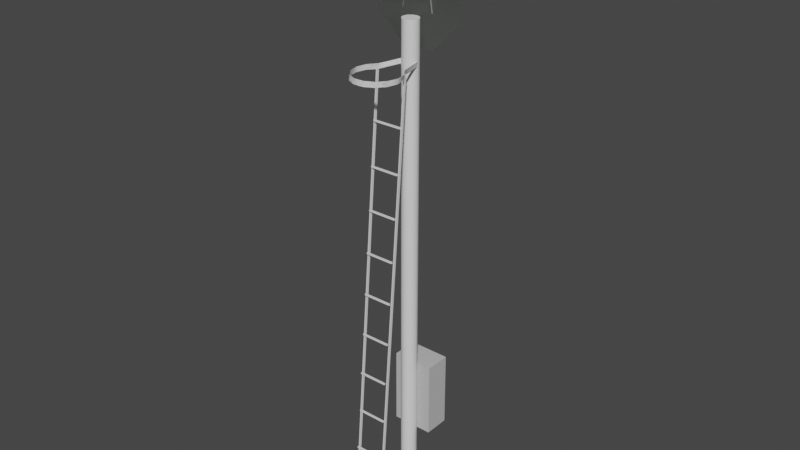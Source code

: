 # Source: nohs_1.blend  (saved by Blender 2.90.8; exported with 4.5.12 LTS)
import bpy
from mathutils import Matrix  # noqa: F401  (used for matrix-valued properties, if any)

bpy.ops.wm.read_factory_settings(use_empty=True)
scene = bpy.context.scene
scene.name = 'Scene'

# ---- collections
col_collection = bpy.data.collections.new('Collection'); scene.collection.children.link(col_collection)

# ---- materials (node trees are filled in below, after node groups)
mat_ac3dmat13 = bpy.data.materials.new('ac3dmat13')
mat_ac3dmat13.use_transparent_shadow = False
mat_ac3dmat13.diffuse_color = (0.5333, 0.5333, 0.5333, 1.0)
mat_ac3dmat13.roughness = 0.0
mat_ac3dmat13.specular_intensity = 0.2
mat_ac3dmat12 = bpy.data.materials.new('ac3dmat12')
mat_ac3dmat12.use_transparent_shadow = False
mat_ac3dmat12.diffuse_color = (0.153, 0.161, 0.153, 1.0)
mat_ac3dmat12.roughness = 0.2969
mat_ac3dmat12.specular_intensity = 0.2
mat_ac3dmat1 = bpy.data.materials.new('ac3dmat1')
mat_ac3dmat1.use_transparent_shadow = False
mat_ac3dmat1.diffuse_color = (1.0, 1.0, 1.0, 1.0)
mat_ac3dmat1.roughness = 0.0
mat_ac3dmat1.specular_intensity = 0.2
mat_ac3dmat14 = bpy.data.materials.new('ac3dmat14')
mat_ac3dmat14.use_transparent_shadow = False
mat_ac3dmat14.roughness = 0.0
mat_ac3dmat14.specular_intensity = 0.2

# ---- node groups
ng_auto_smooth = bpy.data.node_groups.new('Auto Smooth', 'GeometryNodeTree')
_s = ng_auto_smooth.interface.new_socket(name='Geometry', in_out='OUTPUT', socket_type='NodeSocketGeometry')
_s = ng_auto_smooth.interface.new_socket(name='Geometry', in_out='INPUT', socket_type='NodeSocketGeometry')
_s = ng_auto_smooth.interface.new_socket(name='Angle', in_out='INPUT', socket_type='NodeSocketFloat')
_s.subtype = 'ANGLE'
_s.min_value = 0.0
_s.max_value = 3.142
ng_auto_smooth.is_modifier = True
_N = ng_auto_smooth.nodes; _L = ng_auto_smooth.links
n0 = _N.new('NodeGroupOutput'); n0.name = 'Group Output'; n0.location = (480, -100)
n1 = _N.new('NodeGroupInput'); n1.name = 'Group Input'; n1.location = (-420, -300)
n2 = _N.new('NodeGroupInput'); n2.name = 'Group Input.001'; n2.location = (-60, -100)
n3 = _N.new('GeometryNodeSetShadeSmooth'); n3.name = 'Set Shade Smooth'; n3.location = (120, -100)
n3.domain = 'EDGE'
n4 = _N.new('GeometryNodeSetShadeSmooth'); n4.name = 'Set Shade Smooth.001'; n4.location = (300, -100)
n5 = _N.new('GeometryNodeInputMeshEdgeAngle'); n5.name = 'Edge Angle'; n5.location = (-420, -220)
n6 = _N.new('GeometryNodeInputEdgeSmooth'); n6.name = 'Is Edge Smooth'; n6.location = (-60, -160)
n7 = _N.new('GeometryNodeInputShadeSmooth'); n7.name = 'Is Face Smooth'; n7.location = (-240, -340)
n8 = _N.new('FunctionNodeBooleanMath'); n8.name = 'Boolean Math'; n8.location = (-60, -220)
n9 = _N.new('FunctionNodeCompare'); n9.name = 'Compare'; n9.location = (-240, -180)
n9.operation = 'LESS_EQUAL'
_L.new(n5.outputs[0], n9.inputs[0])
_L.new(n4.outputs[0], n0.inputs[0])
_L.new(n1.outputs[1], n9.inputs[1])
_L.new(n9.outputs[0], n8.inputs[0])
_L.new(n7.outputs[0], n8.inputs[1])
_L.new(n2.outputs[0], n3.inputs[0])
_L.new(n6.outputs[0], n3.inputs[1])
_L.new(n3.outputs[0], n4.inputs[0])
_L.new(n8.outputs[0], n3.inputs[2])
n0.is_active_output = True

# ---- material node trees
mat_ac3dmat13.use_nodes = True; mat_ac3dmat13.node_tree.nodes.clear()
_N = mat_ac3dmat13.node_tree.nodes; _L = mat_ac3dmat13.node_tree.links
n0 = _N.new('ShaderNodeBsdfPrincipled'); n0.name = 'Principled BSDF'; n0.location = (10, 300)
n0.distribution = 'GGX'
n0.subsurface_method = 'BURLEY'
n0.inputs[0].default_value = (0.5333, 0.5333, 0.5333, 1.0)
n0.inputs[3].default_value = 1.45
n0.inputs[13].default_value = 0.2
n0.inputs[27].default_value = (0.0, 0.0, 0.0, 1.0)
n0.inputs[28].default_value = 1.0
n1 = _N.new('ShaderNodeOutputMaterial'); n1.name = 'Material Output'; n1.location = (300, 300)
_L.new(n0.outputs[0], n1.inputs[0])
n1.is_active_output = True
mat_ac3dmat12.use_nodes = True; mat_ac3dmat12.node_tree.nodes.clear()
_N = mat_ac3dmat12.node_tree.nodes; _L = mat_ac3dmat12.node_tree.links
n0 = _N.new('ShaderNodeBsdfPrincipled'); n0.name = 'Principled BSDF'; n0.location = (10, 300)
n0.distribution = 'GGX'
n0.subsurface_method = 'BURLEY'
n0.inputs[0].default_value = (0.153, 0.161, 0.153, 1.0)
n0.inputs[3].default_value = 1.45
n0.inputs[13].default_value = 0.2
n0.inputs[27].default_value = (0.0, 0.0, 0.0, 1.0)
n0.inputs[28].default_value = 1.0
n1 = _N.new('ShaderNodeOutputMaterial'); n1.name = 'Material Output'; n1.location = (300, 300)
_L.new(n0.outputs[0], n1.inputs[0])
n1.is_active_output = True
mat_ac3dmat1.use_nodes = True; mat_ac3dmat1.node_tree.nodes.clear()
_N = mat_ac3dmat1.node_tree.nodes; _L = mat_ac3dmat1.node_tree.links
n0 = _N.new('ShaderNodeBsdfPrincipled'); n0.name = 'Principled BSDF'; n0.location = (10, 300)
n0.distribution = 'GGX'
n0.subsurface_method = 'BURLEY'
n0.inputs[0].default_value = (1.0, 1.0, 1.0, 1.0)
n0.inputs[3].default_value = 1.45
n0.inputs[13].default_value = 0.2
n0.inputs[27].default_value = (0.0, 0.0, 0.0, 1.0)
n0.inputs[28].default_value = 1.0
n1 = _N.new('ShaderNodeOutputMaterial'); n1.name = 'Material Output'; n1.location = (300, 300)
_L.new(n0.outputs[0], n1.inputs[0])
n1.is_active_output = True
mat_ac3dmat14.use_nodes = True; mat_ac3dmat14.node_tree.nodes.clear()
_N = mat_ac3dmat14.node_tree.nodes; _L = mat_ac3dmat14.node_tree.links
n0 = _N.new('ShaderNodeBsdfPrincipled'); n0.name = 'Principled BSDF'; n0.location = (10, 300)
n0.distribution = 'GGX'
n0.subsurface_method = 'BURLEY'
n0.inputs[3].default_value = 1.45
n0.inputs[13].default_value = 0.2
n0.inputs[27].default_value = (0.0, 0.0, 0.0, 1.0)
n0.inputs[28].default_value = 1.0
n1 = _N.new('ShaderNodeOutputMaterial'); n1.name = 'Material Output'; n1.location = (300, 300)
_L.new(n0.outputs[0], n1.inputs[0])
n1.is_active_output = True

# ---- world
world_world = bpy.data.worlds.new('World'); scene.world = world_world
world_world.use_nodes = True; world_world.node_tree.nodes.clear()
_N = world_world.node_tree.nodes; _L = world_world.node_tree.links
n0 = _N.new('ShaderNodeOutputWorld'); n0.name = 'World Output'; n0.location = (300, 300)
n1 = _N.new('ShaderNodeBackground'); n1.name = 'Background'; n1.location = (10, 300)
n1.inputs[0].default_value = (0.05088, 0.05088, 0.05088, 1.0)
_L.new(n1.outputs[0], n0.inputs[0])
n0.is_active_output = True
world_world.color = (0.05088, 0.05088, 0.05088)
world_world.use_sun_shadow = False
world_world.sun_shadow_jitter_overblur = 0.0

# ---- meshes
me_mesh_mesh = bpy.data.meshes.new('mesh.mesh')
me_mesh_mesh.from_pydata([(-0.09338, 1.671, -0.3394), (-0.1161, 1.794, -0.4252), (-0.169, 1.872, -0.4763), (-0.2428, 1.884, -0.4862), (-0.3192, 1.872, -0.4763), (-0.3795, 1.794, -0.4252), (-0.3987, 1.675, -0.3411), (-0.09338, 1.671, -0.1995), (-0.1135, 1.794, -0.2011), (-0.169, 1.872, -0.2011), (-0.2441, 1.884, -0.2011), (-0.3192, 1.872, -0.2011), (-0.3768, 1.794, -0.2011), (-0.3987, 1.675, -0.2011)], [], [(12, 5, 13), (6, 13, 5), (11, 4, 12), (5, 12, 4), (3, 4, 10), (11, 10, 4), (2, 3, 9), (10, 9, 3), (2, 9, 1), (8, 1, 9), (1, 8, 0), (7, 0, 8)])
me_mesh_mesh.polygons.foreach_set('use_smooth', [True] * 12)
_uv = me_mesh_mesh.uv_layers.new(name='UVMap')
_uv.uv.foreach_set('vector', [0.0, 0.0, 1.0, 0.0, 1.0, 1.0, 0.0, 0.0, 1.0, 0.0, 1.0, 1.0, 0.0, 0.0, 1.0, 0.0, 1.0, 1.0, 0.0, 0.0, 1.0, 0.0, 1.0, 1.0, 0.0, 0.0, 1.0, 0.0, 1.0, 1.0, 0.0, 0.0, 1.0, 0.0, 1.0, 1.0, 0.0, 0.0, 1.0, 0.0, 1.0, 1.0, 0.0, 0.0, 1.0, 0.0, 1.0, 1.0, 0.0, 0.0, 1.0, 0.0, 1.0, 1.0, 0.0, 0.0, 1.0, 0.0, 1.0, 1.0, 0.0, 0.0, 1.0, 0.0, 1.0, 1.0, 0.0, 0.0, 1.0, 0.0, 1.0, 1.0])
me_mesh_mesh.materials.append(mat_ac3dmat13)
me_mesh_mesh.use_remesh_fix_poles = True
me_mesh_mesh.use_remesh_preserve_attributes = False
me_mesh_mesh.use_mirror_vertex_groups = False
me_mesh_mesh.update()
me_mesh_mesh_001 = bpy.data.meshes.new('mesh.mesh.001')
me_mesh_mesh_001.from_pydata([(-0.3987, 1.675, -0.2011), (-0.3768, 1.794, -0.2011), (-0.3192, 1.872, -0.2011), (-0.2441, 1.884, -0.2011), (-0.169, 1.872, -0.2011), (-0.1135, 1.794, -0.2011), (-0.09338, 1.671, -0.1995), (-0.3987, 1.675, -0.3411), (-0.3795, 1.794, -0.4252), (-0.3192, 1.872, -0.4763), (-0.2428, 1.884, -0.4862), (-0.169, 1.872, -0.4763), (-0.1161, 1.794, -0.4252), (-0.09338, 1.671, -0.3394)], [], [(5, 13, 6), (13, 5, 12), (4, 12, 5), (12, 4, 11), (10, 4, 3), (4, 10, 11), (9, 3, 2), (3, 9, 10), (9, 1, 8), (1, 9, 2), (8, 0, 7), (0, 8, 1)])
me_mesh_mesh_001.polygons.foreach_set('use_smooth', [True] * 12)
_uv = me_mesh_mesh_001.uv_layers.new(name='UVMap')
_uv.uv.foreach_set('vector', [0.0, 0.0, 1.0, 0.0, 1.0, 1.0, 0.0, 0.0, 1.0, 0.0, 1.0, 1.0, 0.0, 0.0, 1.0, 0.0, 1.0, 1.0, 0.0, 0.0, 1.0, 0.0, 1.0, 1.0, 0.0, 0.0, 1.0, 0.0, 1.0, 1.0, 0.0, 0.0, 1.0, 0.0, 1.0, 1.0, 0.0, 0.0, 1.0, 0.0, 1.0, 1.0, 0.0, 0.0, 1.0, 0.0, 1.0, 1.0, 0.0, 0.0, 1.0, 0.0, 1.0, 1.0, 0.0, 0.0, 1.0, 0.0, 1.0, 1.0, 0.0, 0.0, 1.0, 0.0, 1.0, 1.0, 0.0, 0.0, 1.0, 0.0, 1.0, 1.0])
me_mesh_mesh_001.materials.append(mat_ac3dmat13)
me_mesh_mesh_001.use_remesh_fix_poles = True
me_mesh_mesh_001.use_remesh_preserve_attributes = False
me_mesh_mesh_001.use_mirror_vertex_groups = False
me_mesh_mesh_001.update()
me_mesh_mesh_002 = bpy.data.meshes.new('mesh.mesh.002')
me_mesh_mesh_002.from_pydata([(-0.0183, -0.5164, -0.5485), (0.2998, -0.5164, -0.5485), (-0.2706, -0.2641, -0.5485), (0.003642, -0.2841, -0.5485), (0.2779, -0.2841, -0.5485), (0.5521, -0.2641, -0.5485), (-0.2742, 0.5762, -0.5485), (0.0, 0.2742, -0.5485), (0.2742, 0.2742, -0.5485), (0.5485, 0.5762, -0.5485), (-0.02194, 0.8285, -0.5485), (0.2962, 0.8285, -0.5485)], [], [(11, 8, 9), (6, 7, 10), (4, 1, 5), (2, 0, 3), (8, 11, 7), (10, 7, 11), (5, 9, 4), (8, 4, 9), (4, 8, 3), (7, 3, 8), (3, 7, 2), (6, 2, 7), (4, 3, 1), (0, 1, 3)])
me_mesh_mesh_002.polygons.foreach_set('use_smooth', [True] * 14)
_uv = me_mesh_mesh_002.uv_layers.new(name='UVMap')
_uv.uv.foreach_set('vector', [0.0, 0.0, 1.0, 0.0, 1.0, 1.0, 0.0, 0.0, 1.0, 0.0, 1.0, 1.0, 0.0, 0.0, 1.0, 0.0, 1.0, 1.0, 0.0, 0.0, 1.0, 0.0, 1.0, 1.0, 0.0, 0.0, 1.0, 0.0, 1.0, 1.0, 0.0, 0.0, 1.0, 0.0, 1.0, 1.0, 0.0, 0.0, 1.0, 0.0, 1.0, 1.0, 0.0, 0.0, 1.0, 0.0, 1.0, 1.0, 0.0, 0.0, 1.0, 0.0, 1.0, 1.0, 0.0, 0.0, 1.0, 0.0, 1.0, 1.0, 0.0, 0.0, 1.0, 0.0, 1.0, 1.0, 0.0, 0.0, 1.0, 0.0, 1.0, 1.0, 0.0, 0.0, 1.0, 0.0, 1.0, 1.0, 0.0, 0.0, 1.0, 0.0, 1.0, 1.0])
me_mesh_mesh_002.materials.append(mat_ac3dmat12)
me_mesh_mesh_002.use_remesh_fix_poles = True
me_mesh_mesh_002.use_remesh_preserve_attributes = False
me_mesh_mesh_002.use_mirror_vertex_groups = False
me_mesh_mesh_002.update()
me_cylinder_mesh = bpy.data.meshes.new('cylinder.mesh')
me_cylinder_mesh.from_pydata([(-0.007708, 5.648, 0.4121), (0.01392, 5.648, 0.5093), (0.07453, 5.648, 0.5873), (0.1621, 5.648, 0.6305), (0.2593, 5.648, 0.6305), (0.3469, 5.648, 0.5873), (0.4075, 5.648, 0.5093), (0.4291, 5.648, 0.4121), (0.4075, 5.648, 0.3149), (0.3469, 5.648, 0.237), (0.289, 5.648, -0.002293), (0.1324, 5.648, -0.002293), (0.07453, 5.648, 0.237), (0.01392, 5.648, 0.3149), (-0.007708, 5.694, 0.4021), (0.01392, 5.694, 0.4993), (0.07453, 5.694, 0.5773), (0.1621, 5.694, 0.6205), (0.2593, 5.694, 0.6205), (0.3469, 5.694, 0.5773), (0.4075, 5.694, 0.4993), (0.4291, 5.694, 0.4021), (0.4075, 5.694, 0.3049), (0.3469, 5.694, 0.227), (0.289, 5.694, -0.01229), (0.1324, 5.694, -0.01229), (0.07453, 5.694, 0.227), (0.01392, 5.694, 0.3049)], [], [(27, 0, 13), (0, 27, 14), (14, 1, 0), (1, 14, 15), (15, 2, 1), (2, 15, 16), (17, 2, 16), (2, 17, 3), (18, 3, 17), (3, 18, 4), (19, 4, 18), (4, 19, 5), (19, 6, 5), (6, 19, 20), (20, 7, 6), (7, 20, 21), (21, 8, 7), (8, 21, 22), (22, 9, 8), (9, 22, 23), (23, 10, 9), (10, 23, 24), (25, 12, 11), (12, 25, 26), (26, 13, 12), (13, 26, 27)])
me_cylinder_mesh.polygons.foreach_set('use_smooth', [True] * 26)
_uv = me_cylinder_mesh.uv_layers.new(name='UVMap')
_uv.uv.foreach_set('vector', [0.0, 0.0, 1.0, 0.0, 1.0, 1.0, 0.0, 0.0, 1.0, 0.0, 1.0, 1.0, 0.0, 0.0, 1.0, 0.0, 1.0, 1.0, 0.0, 0.0, 1.0, 0.0, 1.0, 1.0, 0.0, 0.0, 1.0, 0.0, 1.0, 1.0, 0.0, 0.0, 1.0, 0.0, 1.0, 1.0, 0.0, 0.0, 1.0, 0.0, 1.0, 1.0, 0.0, 0.0, 1.0, 0.0, 1.0, 1.0, 0.0, 0.0, 1.0, 0.0, 1.0, 1.0, 0.0, 0.0, 1.0, 0.0, 1.0, 1.0, 0.0, 0.0, 1.0, 0.0, 1.0, 1.0, 0.0, 0.0, 1.0, 0.0, 1.0, 1.0, 0.0, 0.0, 1.0, 0.0, 1.0, 1.0, 0.0, 0.0, 1.0, 0.0, 1.0, 1.0, 0.0, 0.0, 1.0, 0.0, 1.0, 1.0, 0.0, 0.0, 1.0, 0.0, 1.0, 1.0, 0.0, 0.0, 1.0, 0.0, 1.0, 1.0, 0.0, 0.0, 1.0, 0.0, 1.0, 1.0, 0.0, 0.0, 1.0, 0.0, 1.0, 1.0, 0.0, 0.0, 1.0, 0.0, 1.0, 1.0, 0.0, 0.0, 1.0, 0.0, 1.0, 1.0, 0.0, 0.0, 1.0, 0.0, 1.0, 1.0, 0.0, 0.0, 1.0, 0.0, 1.0, 1.0, 0.0, 0.0, 1.0, 0.0, 1.0, 1.0, 0.0, 0.0, 1.0, 0.0, 1.0, 1.0, 0.0, 0.0, 1.0, 0.0, 1.0, 1.0])
me_cylinder_mesh.materials.append(mat_ac3dmat1)
me_cylinder_mesh.use_remesh_fix_poles = True
me_cylinder_mesh.use_remesh_preserve_attributes = False
me_cylinder_mesh.use_mirror_vertex_groups = False
me_cylinder_mesh.update()
me_mesh_mesh_003 = bpy.data.meshes.new('mesh.mesh.003')
me_mesh_mesh_003.from_pydata([(-0.09338, 1.671, -0.3394), (-0.1161, 1.794, -0.4252), (-0.169, 1.872, -0.4763), (-0.2428, 1.884, -0.4862), (-0.3192, 1.872, -0.4763), (-0.3795, 1.794, -0.4252), (-0.3987, 1.675, -0.3411), (-0.09338, 1.671, -0.1995), (-0.1135, 1.794, -0.2011), (-0.169, 1.872, -0.2011), (-0.2441, 1.884, -0.2011), (-0.3192, 1.872, -0.2011), (-0.3768, 1.794, -0.2011), (-0.3987, 1.675, -0.2011)], [], [(12, 5, 13), (6, 13, 5), (11, 4, 12), (5, 12, 4), (3, 4, 10), (11, 10, 4), (2, 3, 9), (10, 9, 3), (2, 9, 1), (8, 1, 9), (1, 8, 0), (7, 0, 8)])
me_mesh_mesh_003.polygons.foreach_set('use_smooth', [True] * 12)
_uv = me_mesh_mesh_003.uv_layers.new(name='UVMap')
_uv.uv.foreach_set('vector', [0.0, 0.0, 1.0, 0.0, 1.0, 1.0, 0.0, 0.0, 1.0, 0.0, 1.0, 1.0, 0.0, 0.0, 1.0, 0.0, 1.0, 1.0, 0.0, 0.0, 1.0, 0.0, 1.0, 1.0, 0.0, 0.0, 1.0, 0.0, 1.0, 1.0, 0.0, 0.0, 1.0, 0.0, 1.0, 1.0, 0.0, 0.0, 1.0, 0.0, 1.0, 1.0, 0.0, 0.0, 1.0, 0.0, 1.0, 1.0, 0.0, 0.0, 1.0, 0.0, 1.0, 1.0, 0.0, 0.0, 1.0, 0.0, 1.0, 1.0, 0.0, 0.0, 1.0, 0.0, 1.0, 1.0, 0.0, 0.0, 1.0, 0.0, 1.0, 1.0])
me_mesh_mesh_003.materials.append(mat_ac3dmat13)
me_mesh_mesh_003.use_remesh_fix_poles = True
me_mesh_mesh_003.use_remesh_preserve_attributes = False
me_mesh_mesh_003.use_mirror_vertex_groups = False
me_mesh_mesh_003.update()
me_mesh_mesh_004 = bpy.data.meshes.new('mesh.mesh.004')
me_mesh_mesh_004.from_pydata([(-0.3987, 1.675, -0.2011), (-0.3768, 1.794, -0.2011), (-0.3192, 1.872, -0.2011), (-0.2441, 1.884, -0.2011), (-0.169, 1.872, -0.2011), (-0.1135, 1.794, -0.2011), (-0.09338, 1.671, -0.1995), (-0.3987, 1.675, -0.3411), (-0.3795, 1.794, -0.4252), (-0.3192, 1.872, -0.4763), (-0.2428, 1.884, -0.4862), (-0.169, 1.872, -0.4763), (-0.1161, 1.794, -0.4252), (-0.09338, 1.671, -0.3394)], [], [(5, 13, 6), (13, 5, 12), (4, 12, 5), (12, 4, 11), (10, 4, 3), (4, 10, 11), (9, 3, 2), (3, 9, 10), (9, 1, 8), (1, 9, 2), (8, 0, 7), (0, 8, 1)])
me_mesh_mesh_004.polygons.foreach_set('use_smooth', [True] * 12)
_uv = me_mesh_mesh_004.uv_layers.new(name='UVMap')
_uv.uv.foreach_set('vector', [0.0, 0.0, 1.0, 0.0, 1.0, 1.0, 0.0, 0.0, 1.0, 0.0, 1.0, 1.0, 0.0, 0.0, 1.0, 0.0, 1.0, 1.0, 0.0, 0.0, 1.0, 0.0, 1.0, 1.0, 0.0, 0.0, 1.0, 0.0, 1.0, 1.0, 0.0, 0.0, 1.0, 0.0, 1.0, 1.0, 0.0, 0.0, 1.0, 0.0, 1.0, 1.0, 0.0, 0.0, 1.0, 0.0, 1.0, 1.0, 0.0, 0.0, 1.0, 0.0, 1.0, 1.0, 0.0, 0.0, 1.0, 0.0, 1.0, 1.0, 0.0, 0.0, 1.0, 0.0, 1.0, 1.0, 0.0, 0.0, 1.0, 0.0, 1.0, 1.0])
me_mesh_mesh_004.materials.append(mat_ac3dmat13)
me_mesh_mesh_004.use_remesh_fix_poles = True
me_mesh_mesh_004.use_remesh_preserve_attributes = False
me_mesh_mesh_004.use_mirror_vertex_groups = False
me_mesh_mesh_004.update()
me_mesh_mesh_005 = bpy.data.meshes.new('mesh.mesh.005')
me_mesh_mesh_005.from_pydata([(-0.3987, 1.675, -0.2011), (-0.3768, 1.794, -0.2011), (-0.3192, 1.872, -0.2011), (-0.2441, 1.884, -0.2011), (-0.169, 1.872, -0.2011), (-0.1135, 1.794, -0.2011), (-0.09338, 1.671, -0.1995), (-0.3987, 1.675, -0.3411), (-0.3795, 1.794, -0.4252), (-0.3192, 1.872, -0.4763), (-0.2428, 1.884, -0.4862), (-0.169, 1.872, -0.4763), (-0.1161, 1.794, -0.4252), (-0.09338, 1.671, -0.3394)], [], [(6, 13, 5), (12, 5, 13), (5, 12, 4), (11, 4, 12), (3, 4, 10), (11, 10, 4), (2, 3, 9), (10, 9, 3), (8, 1, 9), (2, 9, 1), (7, 0, 8), (1, 8, 0)])
me_mesh_mesh_005.polygons.foreach_set('use_smooth', [True] * 12)
_uv = me_mesh_mesh_005.uv_layers.new(name='UVMap')
_uv.uv.foreach_set('vector', [0.0, 0.0, 1.0, 0.0, 1.0, 1.0, 0.0, 0.0, 1.0, 0.0, 1.0, 1.0, 0.0, 0.0, 1.0, 0.0, 1.0, 1.0, 0.0, 0.0, 1.0, 0.0, 1.0, 1.0, 0.0, 0.0, 1.0, 0.0, 1.0, 1.0, 0.0, 0.0, 1.0, 0.0, 1.0, 1.0, 0.0, 0.0, 1.0, 0.0, 1.0, 1.0, 0.0, 0.0, 1.0, 0.0, 1.0, 1.0, 0.0, 0.0, 1.0, 0.0, 1.0, 1.0, 0.0, 0.0, 1.0, 0.0, 1.0, 1.0, 0.0, 0.0, 1.0, 0.0, 1.0, 1.0, 0.0, 0.0, 1.0, 0.0, 1.0, 1.0])
me_mesh_mesh_005.materials.append(mat_ac3dmat13)
me_mesh_mesh_005.use_remesh_fix_poles = True
me_mesh_mesh_005.use_remesh_preserve_attributes = False
me_mesh_mesh_005.use_mirror_vertex_groups = False
me_mesh_mesh_005.update()
me_mesh_mesh_006 = bpy.data.meshes.new('mesh.mesh.006')
me_mesh_mesh_006.from_pydata([(-0.09338, 1.671, -0.3394), (-0.1161, 1.794, -0.4252), (-0.169, 1.872, -0.4763), (-0.2428, 1.884, -0.4862), (-0.3192, 1.872, -0.4763), (-0.3795, 1.794, -0.4252), (-0.3987, 1.675, -0.3411), (-0.09338, 1.671, -0.1995), (-0.1135, 1.794, -0.2011), (-0.169, 1.872, -0.2011), (-0.2441, 1.884, -0.2011), (-0.3192, 1.872, -0.2011), (-0.3768, 1.794, -0.2011), (-0.3987, 1.675, -0.2011)], [], [(13, 5, 12), (5, 13, 6), (12, 4, 11), (4, 12, 5), (10, 4, 3), (4, 10, 11), (9, 3, 2), (3, 9, 10), (1, 9, 2), (9, 1, 8), (0, 8, 1), (8, 0, 7)])
me_mesh_mesh_006.polygons.foreach_set('use_smooth', [True] * 12)
_uv = me_mesh_mesh_006.uv_layers.new(name='UVMap')
_uv.uv.foreach_set('vector', [0.0, 0.0, 1.0, 0.0, 1.0, 1.0, 0.0, 0.0, 1.0, 0.0, 1.0, 1.0, 0.0, 0.0, 1.0, 0.0, 1.0, 1.0, 0.0, 0.0, 1.0, 0.0, 1.0, 1.0, 0.0, 0.0, 1.0, 0.0, 1.0, 1.0, 0.0, 0.0, 1.0, 0.0, 1.0, 1.0, 0.0, 0.0, 1.0, 0.0, 1.0, 1.0, 0.0, 0.0, 1.0, 0.0, 1.0, 1.0, 0.0, 0.0, 1.0, 0.0, 1.0, 1.0, 0.0, 0.0, 1.0, 0.0, 1.0, 1.0, 0.0, 0.0, 1.0, 0.0, 1.0, 1.0, 0.0, 0.0, 1.0, 0.0, 1.0, 1.0])
me_mesh_mesh_006.materials.append(mat_ac3dmat13)
me_mesh_mesh_006.use_remesh_fix_poles = True
me_mesh_mesh_006.use_remesh_preserve_attributes = False
me_mesh_mesh_006.use_mirror_vertex_groups = False
me_mesh_mesh_006.update()
me_mesh_mesh_007 = bpy.data.meshes.new('mesh.mesh.007')
me_mesh_mesh_007.from_pydata([(0.2962, 0.8285, -0.5485), (-0.02194, 0.8285, -0.5485), (0.5485, 0.5762, -0.5485), (0.2742, 0.2742, -0.5485), (0.0, 0.2742, -0.5485), (-0.2742, 0.5762, -0.5485), (0.5521, -0.2641, -0.5485), (0.2779, -0.2841, -0.5485), (0.003642, -0.2841, -0.5485), (-0.2706, -0.2641, -0.5485), (0.2998, -0.5164, -0.5485), (-0.0183, -0.5164, -0.5485)], [], [(8, 10, 11), (10, 8, 7), (4, 9, 5), (9, 4, 8), (3, 8, 4), (8, 3, 7), (2, 7, 3), (7, 2, 6), (0, 4, 1), (4, 0, 3), (8, 11, 9), (6, 10, 7), (1, 4, 5), (2, 3, 0)])
me_mesh_mesh_007.polygons.foreach_set('use_smooth', [True] * 14)
_uv = me_mesh_mesh_007.uv_layers.new(name='UVMap')
_uv.uv.foreach_set('vector', [0.0, 0.0, 1.0, 0.0, 1.0, 1.0, 0.0, 0.0, 1.0, 0.0, 1.0, 1.0, 0.0, 0.0, 1.0, 0.0, 1.0, 1.0, 0.0, 0.0, 1.0, 0.0, 1.0, 1.0, 0.0, 0.0, 1.0, 0.0, 1.0, 1.0, 0.0, 0.0, 1.0, 0.0, 1.0, 1.0, 0.0, 0.0, 1.0, 0.0, 1.0, 1.0, 0.0, 0.0, 1.0, 0.0, 1.0, 1.0, 0.0, 0.0, 1.0, 0.0, 1.0, 1.0, 0.0, 0.0, 1.0, 0.0, 1.0, 1.0, 0.0, 0.0, 1.0, 0.0, 1.0, 1.0, 0.0, 0.0, 1.0, 0.0, 1.0, 1.0, 0.0, 0.0, 1.0, 0.0, 1.0, 1.0, 0.0, 0.0, 1.0, 0.0, 1.0, 1.0])
me_mesh_mesh_007.materials.append(mat_ac3dmat12)
me_mesh_mesh_007.use_remesh_fix_poles = True
me_mesh_mesh_007.use_remesh_preserve_attributes = False
me_mesh_mesh_007.use_mirror_vertex_groups = False
me_mesh_mesh_007.update()
me_cylinder_mesh_001 = bpy.data.meshes.new('cylinder.mesh.001')
me_cylinder_mesh_001.from_pydata([(2.254e-07, 4.61, 0.2962), (2.254e-07, 0.0, 0.2962), (0.07804, 4.61, 0.2962), (0.06758, 4.61, 0.3354), (0.03902, 4.61, 0.3641), (2.254e-07, 4.61, 0.3746), (-0.03902, 4.61, 0.3641), (-0.06758, 4.61, 0.3354), (-0.07804, 4.61, 0.2962), (-0.06758, 4.61, 0.257), (-0.03902, 4.61, 0.2284), (2.254e-07, 4.61, 0.2179), (0.03902, 4.61, 0.2284), (0.06758, 4.61, 0.257), (0.07804, 0.0, 0.2962), (0.06758, 0.0, 0.3354), (0.03902, 0.0, 0.3641), (2.254e-07, 0.0, 0.3746), (-0.03902, 0.0, 0.3641), (-0.06758, 0.0, 0.3354), (-0.07804, 0.0, 0.2962), (-0.06758, 0.0, 0.257), (-0.03902, 0.0, 0.2284), (2.254e-07, 0.0, 0.2179), (0.03902, 0.0, 0.2284), (0.06758, 0.0, 0.257)], [], [(13, 14, 25), (14, 13, 2), (2, 15, 14), (15, 2, 3), (3, 16, 15), (16, 3, 4), (17, 4, 5), (4, 17, 16), (17, 6, 18), (6, 17, 5), (6, 19, 18), (19, 6, 7), (7, 20, 19), (20, 7, 8), (8, 21, 20), (21, 8, 9), (9, 22, 21), (22, 9, 10), (11, 22, 10), (22, 11, 23), (12, 23, 11), (23, 12, 24), (12, 25, 24), (25, 12, 13), (0, 2, 13), (0, 3, 2), (0, 4, 3), (0, 5, 4), (0, 6, 5), (0, 7, 6), (0, 8, 7), (0, 9, 8), (0, 10, 9), (0, 11, 10), (0, 12, 11), (0, 13, 12), (1, 25, 14), (1, 14, 15), (1, 15, 16), (1, 16, 17), (1, 17, 18), (1, 18, 19), (1, 19, 20), (1, 20, 21), (1, 21, 22), (1, 22, 23), (1, 23, 24), (1, 24, 25)])
me_cylinder_mesh_001.polygons.foreach_set('use_smooth', [True] * 48)
_uv = me_cylinder_mesh_001.uv_layers.new(name='UVMap')
_uv.uv.foreach_set('vector', [0.0, 0.0, 1.0, 0.0, 1.0, 1.0, 0.0, 0.0, 1.0, 0.0, 1.0, 1.0, 0.0, 0.0, 1.0, 0.0, 1.0, 1.0, 0.0, 0.0, 1.0, 0.0, 1.0, 1.0, 0.0, 0.0, 1.0, 0.0, 1.0, 1.0, 0.0, 0.0, 1.0, 0.0, 1.0, 1.0, 0.0, 0.0, 1.0, 0.0, 1.0, 1.0, 0.0, 0.0, 1.0, 0.0, 1.0, 1.0, 0.0, 0.0, 1.0, 0.0, 1.0, 1.0, 0.0, 0.0, 1.0, 0.0, 1.0, 1.0, 0.0, 0.0, 1.0, 0.0, 1.0, 1.0, 0.0, 0.0, 1.0, 0.0, 1.0, 1.0, 0.0, 0.0, 1.0, 0.0, 1.0, 1.0, 0.0, 0.0, 1.0, 0.0, 1.0, 1.0, 0.0, 0.0, 1.0, 0.0, 1.0, 1.0, 0.0, 0.0, 1.0, 0.0, 1.0, 1.0, 0.0, 0.0, 1.0, 0.0, 1.0, 1.0, 0.0, 0.0, 1.0, 0.0, 1.0, 1.0, 0.0, 0.0, 1.0, 0.0, 1.0, 1.0, 0.0, 0.0, 1.0, 0.0, 1.0, 1.0, 0.0, 0.0, 1.0, 0.0, 1.0, 1.0, 0.0, 0.0, 1.0, 0.0, 1.0, 1.0, 0.0, 0.0, 1.0, 0.0, 1.0, 1.0, 0.0, 0.0, 1.0, 0.0, 1.0, 1.0, 0.0, 0.0, 1.0, 0.0, 1.0, 1.0, 0.0, 0.0, 1.0, 0.0, 1.0, 1.0, 0.0, 0.0, 1.0, 0.0, 1.0, 1.0, 0.0, 0.0, 1.0, 0.0, 1.0, 1.0, 0.0, 0.0, 1.0, 0.0, 1.0, 1.0, 0.0, 0.0, 1.0, 0.0, 1.0, 1.0, 0.0, 0.0, 1.0, 0.0, 1.0, 1.0, 0.0, 0.0, 1.0, 0.0, 1.0, 1.0, 0.0, 0.0, 1.0, 0.0, 1.0, 1.0, 0.0, 0.0, 1.0, 0.0, 1.0, 1.0, 0.0, 0.0, 1.0, 0.0, 1.0, 1.0, 0.0, 0.0, 1.0, 0.0, 1.0, 1.0, 0.0, 0.0, 1.0, 0.0, 1.0, 1.0, 0.0, 0.0, 1.0, 0.0, 1.0, 1.0, 0.0, 0.0, 1.0, 0.0, 1.0, 1.0, 0.0, 0.0, 1.0, 0.0, 1.0, 1.0, 0.0, 0.0, 1.0, 0.0, 1.0, 1.0, 0.0, 0.0, 1.0, 0.0, 1.0, 1.0, 0.0, 0.0, 1.0, 0.0, 1.0, 1.0, 0.0, 0.0, 1.0, 0.0, 1.0, 1.0, 0.0, 0.0, 1.0, 0.0, 1.0, 1.0, 0.0, 0.0, 1.0, 0.0, 1.0, 1.0, 0.0, 0.0, 1.0, 0.0, 1.0, 1.0, 0.0, 0.0, 1.0, 0.0, 1.0, 1.0])
me_cylinder_mesh_001.materials.append(mat_ac3dmat14)
me_cylinder_mesh_001.use_remesh_fix_poles = True
me_cylinder_mesh_001.use_remesh_preserve_attributes = False
me_cylinder_mesh_001.use_mirror_vertex_groups = False
me_cylinder_mesh_001.update()
me_box_mesh = bpy.data.meshes.new('box.mesh')
me_box_mesh.from_pydata([(-0.1392, 0.007041, -0.007684), (0.1392, 0.007041, -0.007684), (0.1392, 0.008267, 0.006345), (-0.1392, 0.008267, 0.006345), (-0.1392, -0.00704, 0.007684), (0.1392, -0.00704, 0.007684), (0.1392, -0.008267, -0.006345), (-0.1392, -0.008267, -0.006345)], [], [(7, 5, 4), (5, 7, 6), (1, 3, 2), (3, 1, 0), (3, 5, 2), (5, 3, 4), (7, 1, 6), (1, 7, 0), (7, 3, 0), (3, 7, 4), (5, 1, 2), (1, 5, 6)])
me_box_mesh.polygons.foreach_set('use_smooth', [True] * 12)
_uv = me_box_mesh.uv_layers.new(name='UVMap')
_uv.uv.foreach_set('vector', [0.0, 0.0, 1.0, 0.0, 1.0, 1.0, 0.0, 0.0, 1.0, 0.0, 1.0, 1.0, 0.0, 0.0, 1.0, 0.0, 1.0, 1.0, 0.0, 0.0, 1.0, 0.0, 1.0, 1.0, 0.0, 0.0, 1.0, 0.0, 1.0, 1.0, 0.0, 0.0, 1.0, 0.0, 1.0, 1.0, 0.0, 0.0, 1.0, 0.0, 1.0, 1.0, 0.0, 0.0, 1.0, 0.0, 1.0, 1.0, 0.0, 0.0, 1.0, 0.0, 1.0, 1.0, 0.0, 0.0, 1.0, 0.0, 1.0, 1.0, 0.0, 0.0, 1.0, 0.0, 1.0, 1.0, 0.0, 0.0, 1.0, 0.0, 1.0, 1.0])
me_box_mesh.materials.append(mat_ac3dmat14)
me_box_mesh.use_remesh_fix_poles = True
me_box_mesh.use_remesh_preserve_attributes = False
me_box_mesh.use_mirror_vertex_groups = False
me_box_mesh.update()
me_box_mesh_001 = bpy.data.meshes.new('box.mesh.001')
me_box_mesh_001.from_pydata([(-0.1392, -0.008267, -0.006345), (0.1392, -0.008267, -0.006345), (0.1392, -0.00704, 0.007684), (-0.1392, -0.00704, 0.007684), (-0.1392, 0.008267, 0.006345), (0.1392, 0.008267, 0.006345), (0.1392, 0.00704, -0.007684), (-0.1392, 0.00704, -0.007684)], [], [(6, 2, 1), (2, 6, 5), (4, 0, 3), (0, 4, 7), (6, 0, 7), (0, 6, 1), (2, 4, 3), (4, 2, 5), (4, 6, 7), (6, 4, 5), (2, 0, 1), (0, 2, 3)])
me_box_mesh_001.polygons.foreach_set('use_smooth', [True] * 12)
_uv = me_box_mesh_001.uv_layers.new(name='UVMap')
_uv.uv.foreach_set('vector', [0.0, 0.0, 1.0, 0.0, 1.0, 1.0, 0.0, 0.0, 1.0, 0.0, 1.0, 1.0, 0.0, 0.0, 1.0, 0.0, 1.0, 1.0, 0.0, 0.0, 1.0, 0.0, 1.0, 1.0, 0.0, 0.0, 1.0, 0.0, 1.0, 1.0, 0.0, 0.0, 1.0, 0.0, 1.0, 1.0, 0.0, 0.0, 1.0, 0.0, 1.0, 1.0, 0.0, 0.0, 1.0, 0.0, 1.0, 1.0, 0.0, 0.0, 1.0, 0.0, 1.0, 1.0, 0.0, 0.0, 1.0, 0.0, 1.0, 1.0, 0.0, 0.0, 1.0, 0.0, 1.0, 1.0, 0.0, 0.0, 1.0, 0.0, 1.0, 1.0])
me_box_mesh_001.materials.append(mat_ac3dmat14)
me_box_mesh_001.use_remesh_fix_poles = True
me_box_mesh_001.use_remesh_preserve_attributes = False
me_box_mesh_001.use_mirror_vertex_groups = False
me_box_mesh_001.update()
me_box_mesh_002 = bpy.data.meshes.new('box.mesh.002')
me_box_mesh_002.from_pydata([(-0.1392, 0.00704, -0.007684), (0.1392, 0.00704, -0.007684), (0.1392, 0.008267, 0.006345), (-0.1392, 0.008267, 0.006345), (-0.1392, -0.00704, 0.007684), (0.1392, -0.00704, 0.007684), (0.1392, -0.008267, -0.006345), (-0.1392, -0.008267, -0.006345)], [], [(5, 7, 6), (7, 5, 4), (3, 1, 0), (1, 3, 2), (5, 3, 4), (3, 5, 2), (1, 7, 0), (7, 1, 6), (3, 7, 4), (7, 3, 0), (1, 5, 6), (5, 1, 2)])
me_box_mesh_002.polygons.foreach_set('use_smooth', [True] * 12)
_uv = me_box_mesh_002.uv_layers.new(name='UVMap')
_uv.uv.foreach_set('vector', [0.0, 0.0, 1.0, 0.0, 1.0, 1.0, 0.0, 0.0, 1.0, 0.0, 1.0, 1.0, 0.0, 0.0, 1.0, 0.0, 1.0, 1.0, 0.0, 0.0, 1.0, 0.0, 1.0, 1.0, 0.0, 0.0, 1.0, 0.0, 1.0, 1.0, 0.0, 0.0, 1.0, 0.0, 1.0, 1.0, 0.0, 0.0, 1.0, 0.0, 1.0, 1.0, 0.0, 0.0, 1.0, 0.0, 1.0, 1.0, 0.0, 0.0, 1.0, 0.0, 1.0, 1.0, 0.0, 0.0, 1.0, 0.0, 1.0, 1.0, 0.0, 0.0, 1.0, 0.0, 1.0, 1.0, 0.0, 0.0, 1.0, 0.0, 1.0, 1.0])
me_box_mesh_002.materials.append(mat_ac3dmat14)
me_box_mesh_002.use_remesh_fix_poles = True
me_box_mesh_002.use_remesh_preserve_attributes = False
me_box_mesh_002.use_mirror_vertex_groups = False
me_box_mesh_002.update()
me_box_mesh_003 = bpy.data.meshes.new('box.mesh.003')
me_box_mesh_003.from_pydata([(-0.1392, -0.008267, -0.006345), (0.1392, -0.008267, -0.006345), (0.1392, -0.00704, 0.007684), (-0.1392, -0.00704, 0.007684), (-0.1392, 0.008267, 0.006345), (0.1392, 0.008267, 0.006345), (0.1392, 0.00704, -0.007684), (-0.1392, 0.00704, -0.007684)], [], [(2, 6, 5), (6, 2, 1), (0, 4, 7), (4, 0, 3), (0, 6, 1), (6, 0, 7), (4, 2, 5), (2, 4, 3), (6, 4, 5), (4, 6, 7), (0, 2, 3), (2, 0, 1)])
me_box_mesh_003.polygons.foreach_set('use_smooth', [True] * 12)
_uv = me_box_mesh_003.uv_layers.new(name='UVMap')
_uv.uv.foreach_set('vector', [0.0, 0.0, 1.0, 0.0, 1.0, 1.0, 0.0, 0.0, 1.0, 0.0, 1.0, 1.0, 0.0, 0.0, 1.0, 0.0, 1.0, 1.0, 0.0, 0.0, 1.0, 0.0, 1.0, 1.0, 0.0, 0.0, 1.0, 0.0, 1.0, 1.0, 0.0, 0.0, 1.0, 0.0, 1.0, 1.0, 0.0, 0.0, 1.0, 0.0, 1.0, 1.0, 0.0, 0.0, 1.0, 0.0, 1.0, 1.0, 0.0, 0.0, 1.0, 0.0, 1.0, 1.0, 0.0, 0.0, 1.0, 0.0, 1.0, 1.0, 0.0, 0.0, 1.0, 0.0, 1.0, 1.0, 0.0, 0.0, 1.0, 0.0, 1.0, 1.0])
me_box_mesh_003.materials.append(mat_ac3dmat14)
me_box_mesh_003.use_remesh_fix_poles = True
me_box_mesh_003.use_remesh_preserve_attributes = False
me_box_mesh_003.use_mirror_vertex_groups = False
me_box_mesh_003.update()
me_box_mesh_004 = bpy.data.meshes.new('box.mesh.004')
me_box_mesh_004.from_pydata([(-0.1392, 0.00704, -0.007684), (0.1392, 0.00704, -0.007684), (0.1392, 0.008267, 0.006344), (-0.1392, 0.008267, 0.006344), (-0.1392, -0.00704, 0.007684), (0.1392, -0.00704, 0.007684), (0.1392, -0.008267, -0.006345), (-0.1392, -0.008267, -0.006345)], [], [(7, 5, 4), (5, 7, 6), (1, 3, 2), (3, 1, 0), (3, 5, 2), (5, 3, 4), (7, 1, 6), (1, 7, 0), (7, 3, 0), (3, 7, 4), (5, 1, 2), (1, 5, 6)])
me_box_mesh_004.polygons.foreach_set('use_smooth', [True] * 12)
_uv = me_box_mesh_004.uv_layers.new(name='UVMap')
_uv.uv.foreach_set('vector', [0.0, 0.0, 1.0, 0.0, 1.0, 1.0, 0.0, 0.0, 1.0, 0.0, 1.0, 1.0, 0.0, 0.0, 1.0, 0.0, 1.0, 1.0, 0.0, 0.0, 1.0, 0.0, 1.0, 1.0, 0.0, 0.0, 1.0, 0.0, 1.0, 1.0, 0.0, 0.0, 1.0, 0.0, 1.0, 1.0, 0.0, 0.0, 1.0, 0.0, 1.0, 1.0, 0.0, 0.0, 1.0, 0.0, 1.0, 1.0, 0.0, 0.0, 1.0, 0.0, 1.0, 1.0, 0.0, 0.0, 1.0, 0.0, 1.0, 1.0, 0.0, 0.0, 1.0, 0.0, 1.0, 1.0, 0.0, 0.0, 1.0, 0.0, 1.0, 1.0])
me_box_mesh_004.materials.append(mat_ac3dmat14)
me_box_mesh_004.use_remesh_fix_poles = True
me_box_mesh_004.use_remesh_preserve_attributes = False
me_box_mesh_004.use_mirror_vertex_groups = False
me_box_mesh_004.update()
me_box_mesh_005 = bpy.data.meshes.new('box.mesh.005')
me_box_mesh_005.from_pydata([(-0.1392, -0.008267, -0.006345), (0.1392, -0.008267, -0.006345), (0.1392, -0.00704, 0.007684), (-0.1392, -0.00704, 0.007684), (-0.1392, 0.008267, 0.006345), (0.1392, 0.008267, 0.006345), (0.1392, 0.00704, -0.007684), (-0.1392, 0.00704, -0.007684)], [], [(6, 2, 1), (2, 6, 5), (4, 0, 3), (0, 4, 7), (6, 0, 7), (0, 6, 1), (2, 4, 3), (4, 2, 5), (4, 6, 7), (6, 4, 5), (2, 0, 1), (0, 2, 3)])
me_box_mesh_005.polygons.foreach_set('use_smooth', [True] * 12)
_uv = me_box_mesh_005.uv_layers.new(name='UVMap')
_uv.uv.foreach_set('vector', [0.0, 0.0, 1.0, 0.0, 1.0, 1.0, 0.0, 0.0, 1.0, 0.0, 1.0, 1.0, 0.0, 0.0, 1.0, 0.0, 1.0, 1.0, 0.0, 0.0, 1.0, 0.0, 1.0, 1.0, 0.0, 0.0, 1.0, 0.0, 1.0, 1.0, 0.0, 0.0, 1.0, 0.0, 1.0, 1.0, 0.0, 0.0, 1.0, 0.0, 1.0, 1.0, 0.0, 0.0, 1.0, 0.0, 1.0, 1.0, 0.0, 0.0, 1.0, 0.0, 1.0, 1.0, 0.0, 0.0, 1.0, 0.0, 1.0, 1.0, 0.0, 0.0, 1.0, 0.0, 1.0, 1.0, 0.0, 0.0, 1.0, 0.0, 1.0, 1.0])
me_box_mesh_005.materials.append(mat_ac3dmat14)
me_box_mesh_005.use_remesh_fix_poles = True
me_box_mesh_005.use_remesh_preserve_attributes = False
me_box_mesh_005.use_mirror_vertex_groups = False
me_box_mesh_005.update()
me_box_mesh_006 = bpy.data.meshes.new('box.mesh.006')
me_box_mesh_006.from_pydata([(-0.1392, 0.00704, -0.007684), (0.1392, 0.00704, -0.007684), (0.1392, 0.008267, 0.006345), (-0.1392, 0.008267, 0.006345), (-0.1392, -0.00704, 0.007684), (0.1392, -0.00704, 0.007684), (0.1392, -0.008267, -0.006345), (-0.1392, -0.008267, -0.006345)], [], [(5, 7, 6), (7, 5, 4), (3, 1, 0), (1, 3, 2), (5, 3, 4), (3, 5, 2), (1, 7, 0), (7, 1, 6), (3, 7, 4), (7, 3, 0), (1, 5, 6), (5, 1, 2)])
me_box_mesh_006.polygons.foreach_set('use_smooth', [True] * 12)
_uv = me_box_mesh_006.uv_layers.new(name='UVMap')
_uv.uv.foreach_set('vector', [0.0, 0.0, 1.0, 0.0, 1.0, 1.0, 0.0, 0.0, 1.0, 0.0, 1.0, 1.0, 0.0, 0.0, 1.0, 0.0, 1.0, 1.0, 0.0, 0.0, 1.0, 0.0, 1.0, 1.0, 0.0, 0.0, 1.0, 0.0, 1.0, 1.0, 0.0, 0.0, 1.0, 0.0, 1.0, 1.0, 0.0, 0.0, 1.0, 0.0, 1.0, 1.0, 0.0, 0.0, 1.0, 0.0, 1.0, 1.0, 0.0, 0.0, 1.0, 0.0, 1.0, 1.0, 0.0, 0.0, 1.0, 0.0, 1.0, 1.0, 0.0, 0.0, 1.0, 0.0, 1.0, 1.0, 0.0, 0.0, 1.0, 0.0, 1.0, 1.0])
me_box_mesh_006.materials.append(mat_ac3dmat14)
me_box_mesh_006.use_remesh_fix_poles = True
me_box_mesh_006.use_remesh_preserve_attributes = False
me_box_mesh_006.use_mirror_vertex_groups = False
me_box_mesh_006.update()
me_box_mesh_007 = bpy.data.meshes.new('box.mesh.007')
me_box_mesh_007.from_pydata([(-0.1392, -0.008267, -0.006345), (0.1392, -0.008267, -0.006345), (0.1392, -0.00704, 0.007684), (-0.1392, -0.00704, 0.007684), (-0.1392, 0.008267, 0.006345), (0.1392, 0.008267, 0.006345), (0.1392, 0.00704, -0.007684), (-0.1392, 0.00704, -0.007684)], [], [(6, 2, 1), (2, 6, 5), (4, 0, 3), (0, 4, 7), (6, 0, 7), (0, 6, 1), (2, 4, 3), (4, 2, 5), (4, 6, 7), (6, 4, 5), (2, 0, 1), (0, 2, 3)])
me_box_mesh_007.polygons.foreach_set('use_smooth', [True] * 12)
_uv = me_box_mesh_007.uv_layers.new(name='UVMap')
_uv.uv.foreach_set('vector', [0.0, 0.0, 1.0, 0.0, 1.0, 1.0, 0.0, 0.0, 1.0, 0.0, 1.0, 1.0, 0.0, 0.0, 1.0, 0.0, 1.0, 1.0, 0.0, 0.0, 1.0, 0.0, 1.0, 1.0, 0.0, 0.0, 1.0, 0.0, 1.0, 1.0, 0.0, 0.0, 1.0, 0.0, 1.0, 1.0, 0.0, 0.0, 1.0, 0.0, 1.0, 1.0, 0.0, 0.0, 1.0, 0.0, 1.0, 1.0, 0.0, 0.0, 1.0, 0.0, 1.0, 1.0, 0.0, 0.0, 1.0, 0.0, 1.0, 1.0, 0.0, 0.0, 1.0, 0.0, 1.0, 1.0, 0.0, 0.0, 1.0, 0.0, 1.0, 1.0])
me_box_mesh_007.materials.append(mat_ac3dmat14)
me_box_mesh_007.use_remesh_fix_poles = True
me_box_mesh_007.use_remesh_preserve_attributes = False
me_box_mesh_007.use_mirror_vertex_groups = False
me_box_mesh_007.update()
me_box_mesh_008 = bpy.data.meshes.new('box.mesh.008')
me_box_mesh_008.from_pydata([(-0.004442, -2.164, 0.1667), (0.004442, -2.164, 0.1667), (0.004442, -2.162, 0.1932), (-0.004442, -2.162, 0.1932), (-0.004442, 2.164, -0.1667), (0.004442, 2.164, -0.1667), (0.004442, 2.162, -0.1932), (-0.004442, 2.162, -0.1932)], [], [(6, 2, 1), (2, 6, 5), (4, 0, 3), (0, 4, 7), (6, 0, 7), (0, 6, 1), (2, 4, 3), (4, 2, 5), (4, 6, 7), (6, 4, 5), (2, 0, 1), (0, 2, 3)])
me_box_mesh_008.polygons.foreach_set('use_smooth', [True] * 12)
_uv = me_box_mesh_008.uv_layers.new(name='UVMap')
_uv.uv.foreach_set('vector', [0.0, 0.0, 1.0, 0.0, 1.0, 1.0, 0.0, 0.0, 1.0, 0.0, 1.0, 1.0, 0.0, 0.0, 1.0, 0.0, 1.0, 1.0, 0.0, 0.0, 1.0, 0.0, 1.0, 1.0, 0.0, 0.0, 1.0, 0.0, 1.0, 1.0, 0.0, 0.0, 1.0, 0.0, 1.0, 1.0, 0.0, 0.0, 1.0, 0.0, 1.0, 1.0, 0.0, 0.0, 1.0, 0.0, 1.0, 1.0, 0.0, 0.0, 1.0, 0.0, 1.0, 1.0, 0.0, 0.0, 1.0, 0.0, 1.0, 1.0, 0.0, 0.0, 1.0, 0.0, 1.0, 1.0, 0.0, 0.0, 1.0, 0.0, 1.0, 1.0])
me_box_mesh_008.materials.append(mat_ac3dmat14)
me_box_mesh_008.use_remesh_fix_poles = True
me_box_mesh_008.use_remesh_preserve_attributes = False
me_box_mesh_008.use_mirror_vertex_groups = False
me_box_mesh_008.update()
me_box_mesh_009 = bpy.data.meshes.new('box.mesh.009')
me_box_mesh_009.from_pydata([(-0.1392, -0.008267, -0.006345), (0.1392, -0.008267, -0.006345), (0.1392, -0.00704, 0.007684), (-0.1392, -0.00704, 0.007684), (-0.1392, 0.008267, 0.006345), (0.1392, 0.008267, 0.006345), (0.1392, 0.00704, -0.007684), (-0.1392, 0.00704, -0.007684)], [], [(6, 2, 1), (2, 6, 5), (4, 0, 3), (0, 4, 7), (6, 0, 7), (0, 6, 1), (2, 4, 3), (4, 2, 5), (4, 6, 7), (6, 4, 5), (2, 0, 1), (0, 2, 3)])
me_box_mesh_009.polygons.foreach_set('use_smooth', [True] * 12)
_uv = me_box_mesh_009.uv_layers.new(name='UVMap')
_uv.uv.foreach_set('vector', [0.0, 0.0, 1.0, 0.0, 1.0, 1.0, 0.0, 0.0, 1.0, 0.0, 1.0, 1.0, 0.0, 0.0, 1.0, 0.0, 1.0, 1.0, 0.0, 0.0, 1.0, 0.0, 1.0, 1.0, 0.0, 0.0, 1.0, 0.0, 1.0, 1.0, 0.0, 0.0, 1.0, 0.0, 1.0, 1.0, 0.0, 0.0, 1.0, 0.0, 1.0, 1.0, 0.0, 0.0, 1.0, 0.0, 1.0, 1.0, 0.0, 0.0, 1.0, 0.0, 1.0, 1.0, 0.0, 0.0, 1.0, 0.0, 1.0, 1.0, 0.0, 0.0, 1.0, 0.0, 1.0, 1.0, 0.0, 0.0, 1.0, 0.0, 1.0, 1.0])
me_box_mesh_009.materials.append(mat_ac3dmat14)
me_box_mesh_009.use_remesh_fix_poles = True
me_box_mesh_009.use_remesh_preserve_attributes = False
me_box_mesh_009.use_mirror_vertex_groups = False
me_box_mesh_009.update()
me_box_mesh_010 = bpy.data.meshes.new('box.mesh.010')
me_box_mesh_010.from_pydata([(-0.1392, 0.00704, -0.007684), (0.1392, 0.00704, -0.007684), (0.1392, 0.008267, 0.006345), (-0.1392, 0.008267, 0.006345), (-0.1392, -0.00704, 0.007684), (0.1392, -0.00704, 0.007684), (0.1392, -0.008267, -0.006345), (-0.1392, -0.008267, -0.006345)], [], [(7, 5, 4), (5, 7, 6), (1, 3, 2), (3, 1, 0), (3, 5, 2), (5, 3, 4), (7, 1, 6), (1, 7, 0), (7, 3, 0), (3, 7, 4), (5, 1, 2), (1, 5, 6)])
me_box_mesh_010.polygons.foreach_set('use_smooth', [True] * 12)
_uv = me_box_mesh_010.uv_layers.new(name='UVMap')
_uv.uv.foreach_set('vector', [0.0, 0.0, 1.0, 0.0, 1.0, 1.0, 0.0, 0.0, 1.0, 0.0, 1.0, 1.0, 0.0, 0.0, 1.0, 0.0, 1.0, 1.0, 0.0, 0.0, 1.0, 0.0, 1.0, 1.0, 0.0, 0.0, 1.0, 0.0, 1.0, 1.0, 0.0, 0.0, 1.0, 0.0, 1.0, 1.0, 0.0, 0.0, 1.0, 0.0, 1.0, 1.0, 0.0, 0.0, 1.0, 0.0, 1.0, 1.0, 0.0, 0.0, 1.0, 0.0, 1.0, 1.0, 0.0, 0.0, 1.0, 0.0, 1.0, 1.0, 0.0, 0.0, 1.0, 0.0, 1.0, 1.0, 0.0, 0.0, 1.0, 0.0, 1.0, 1.0])
me_box_mesh_010.materials.append(mat_ac3dmat14)
me_box_mesh_010.use_remesh_fix_poles = True
me_box_mesh_010.use_remesh_preserve_attributes = False
me_box_mesh_010.use_mirror_vertex_groups = False
me_box_mesh_010.update()
me_box_mesh_011 = bpy.data.meshes.new('box.mesh.011')
me_box_mesh_011.from_pydata([(-0.004442, 2.162, -0.1932), (0.004442, 2.162, -0.1932), (0.004442, 2.164, -0.1667), (-0.004442, 2.164, -0.1667), (-0.004442, -2.162, 0.1932), (0.004442, -2.162, 0.1932), (0.004442, -2.164, 0.1667), (-0.004442, -2.164, 0.1667)], [], [(5, 7, 6), (7, 5, 4), (3, 1, 0), (1, 3, 2), (5, 3, 4), (3, 5, 2), (1, 7, 0), (7, 1, 6), (3, 7, 4), (7, 3, 0), (1, 5, 6), (5, 1, 2)])
me_box_mesh_011.polygons.foreach_set('use_smooth', [True] * 12)
_uv = me_box_mesh_011.uv_layers.new(name='UVMap')
_uv.uv.foreach_set('vector', [0.0, 0.0, 1.0, 0.0, 1.0, 1.0, 0.0, 0.0, 1.0, 0.0, 1.0, 1.0, 0.0, 0.0, 1.0, 0.0, 1.0, 1.0, 0.0, 0.0, 1.0, 0.0, 1.0, 1.0, 0.0, 0.0, 1.0, 0.0, 1.0, 1.0, 0.0, 0.0, 1.0, 0.0, 1.0, 1.0, 0.0, 0.0, 1.0, 0.0, 1.0, 1.0, 0.0, 0.0, 1.0, 0.0, 1.0, 1.0, 0.0, 0.0, 1.0, 0.0, 1.0, 1.0, 0.0, 0.0, 1.0, 0.0, 1.0, 1.0, 0.0, 0.0, 1.0, 0.0, 1.0, 1.0, 0.0, 0.0, 1.0, 0.0, 1.0, 1.0])
me_box_mesh_011.materials.append(mat_ac3dmat14)
me_box_mesh_011.use_remesh_fix_poles = True
me_box_mesh_011.use_remesh_preserve_attributes = False
me_box_mesh_011.use_mirror_vertex_groups = False
me_box_mesh_011.update()
me_cylinder_mesh_002 = bpy.data.meshes.new('cylinder.mesh.002')
me_cylinder_mesh_002.from_pydata([(0.01392, 5.694, 0.3049), (0.07453, 5.694, 0.227), (0.1324, 5.694, -0.01229), (0.289, 5.694, -0.01229), (0.3469, 5.694, 0.227), (0.4075, 5.694, 0.3049), (0.4291, 5.694, 0.4021), (0.4075, 5.694, 0.4993), (0.3469, 5.694, 0.5773), (0.2593, 5.694, 0.6205), (0.1621, 5.694, 0.6205), (0.07453, 5.694, 0.5773), (0.01392, 5.694, 0.4993), (-0.007708, 5.694, 0.4021), (0.01392, 5.648, 0.3149), (0.07453, 5.648, 0.237), (0.1324, 5.648, -0.002293), (0.289, 5.648, -0.002293), (0.3469, 5.648, 0.237), (0.4075, 5.648, 0.3149), (0.4291, 5.648, 0.4121), (0.4075, 5.648, 0.5093), (0.3469, 5.648, 0.5873), (0.2593, 5.648, 0.6305), (0.1621, 5.648, 0.6305), (0.07453, 5.648, 0.5873), (0.01392, 5.648, 0.5093), (-0.007708, 5.648, 0.4121)], [], [(0, 15, 14), (15, 0, 1), (1, 16, 15), (16, 1, 2), (3, 18, 17), (18, 3, 4), (4, 19, 18), (19, 4, 5), (5, 20, 19), (20, 5, 6), (6, 21, 20), (21, 6, 7), (7, 22, 21), (22, 7, 8), (22, 9, 23), (9, 22, 8), (23, 10, 24), (10, 23, 9), (24, 11, 25), (11, 24, 10), (11, 26, 25), (26, 11, 12), (12, 27, 26), (27, 12, 13), (13, 14, 27), (14, 13, 0)])
me_cylinder_mesh_002.polygons.foreach_set('use_smooth', [True] * 26)
_uv = me_cylinder_mesh_002.uv_layers.new(name='UVMap')
_uv.uv.foreach_set('vector', [0.0, 0.0, 1.0, 0.0, 1.0, 1.0, 0.0, 0.0, 1.0, 0.0, 1.0, 1.0, 0.0, 0.0, 1.0, 0.0, 1.0, 1.0, 0.0, 0.0, 1.0, 0.0, 1.0, 1.0, 0.0, 0.0, 1.0, 0.0, 1.0, 1.0, 0.0, 0.0, 1.0, 0.0, 1.0, 1.0, 0.0, 0.0, 1.0, 0.0, 1.0, 1.0, 0.0, 0.0, 1.0, 0.0, 1.0, 1.0, 0.0, 0.0, 1.0, 0.0, 1.0, 1.0, 0.0, 0.0, 1.0, 0.0, 1.0, 1.0, 0.0, 0.0, 1.0, 0.0, 1.0, 1.0, 0.0, 0.0, 1.0, 0.0, 1.0, 1.0, 0.0, 0.0, 1.0, 0.0, 1.0, 1.0, 0.0, 0.0, 1.0, 0.0, 1.0, 1.0, 0.0, 0.0, 1.0, 0.0, 1.0, 1.0, 0.0, 0.0, 1.0, 0.0, 1.0, 1.0, 0.0, 0.0, 1.0, 0.0, 1.0, 1.0, 0.0, 0.0, 1.0, 0.0, 1.0, 1.0, 0.0, 0.0, 1.0, 0.0, 1.0, 1.0, 0.0, 0.0, 1.0, 0.0, 1.0, 1.0, 0.0, 0.0, 1.0, 0.0, 1.0, 1.0, 0.0, 0.0, 1.0, 0.0, 1.0, 1.0, 0.0, 0.0, 1.0, 0.0, 1.0, 1.0, 0.0, 0.0, 1.0, 0.0, 1.0, 1.0, 0.0, 0.0, 1.0, 0.0, 1.0, 1.0, 0.0, 0.0, 1.0, 0.0, 1.0, 1.0])
me_cylinder_mesh_002.materials.append(mat_ac3dmat1)
me_cylinder_mesh_002.use_remesh_fix_poles = True
me_cylinder_mesh_002.use_remesh_preserve_attributes = False
me_cylinder_mesh_002.use_mirror_vertex_groups = False
me_cylinder_mesh_002.update()
me_box_mesh_012 = bpy.data.meshes.new('box.mesh.012')
me_box_mesh_012.from_pydata([(4.449, -4.379, -0.2095), (4.848, -4.379, -0.2095), (4.848, -4.379, 0.03997), (4.449, -4.379, 0.03997), (4.449, -3.641, 0.03997), (4.848, -3.641, 0.03997), (4.848, -3.641, -0.2095), (4.449, -3.641, -0.2095)], [], [(6, 2, 1), (2, 6, 5), (4, 0, 3), (0, 4, 7), (6, 0, 7), (0, 6, 1), (2, 4, 3), (4, 2, 5), (4, 6, 7), (6, 4, 5), (2, 0, 1), (0, 2, 3)])
me_box_mesh_012.polygons.foreach_set('use_smooth', [True] * 12)
_uv = me_box_mesh_012.uv_layers.new(name='UVMap')
_uv.uv.foreach_set('vector', [0.0, 0.0, 1.0, 0.0, 1.0, 1.0, 0.0, 0.0, 1.0, 0.0, 1.0, 1.0, 0.0, 0.0, 1.0, 0.0, 1.0, 1.0, 0.0, 0.0, 1.0, 0.0, 1.0, 1.0, 0.0, 0.0, 1.0, 0.0, 1.0, 1.0, 0.0, 0.0, 1.0, 0.0, 1.0, 1.0, 0.0, 0.0, 1.0, 0.0, 1.0, 1.0, 0.0, 0.0, 1.0, 0.0, 1.0, 1.0, 0.0, 0.0, 1.0, 0.0, 1.0, 1.0, 0.0, 0.0, 1.0, 0.0, 1.0, 1.0, 0.0, 0.0, 1.0, 0.0, 1.0, 1.0, 0.0, 0.0, 1.0, 0.0, 1.0, 1.0])
me_box_mesh_012.materials.append(mat_ac3dmat13)
me_box_mesh_012.use_remesh_fix_poles = True
me_box_mesh_012.use_remesh_preserve_attributes = False
me_box_mesh_012.use_mirror_vertex_groups = False
me_box_mesh_012.update()

# ---- objects
ob_mesh = bpy.data.objects.new('mesh', me_mesh_mesh)
ob_mesh_001 = bpy.data.objects.new('mesh.001', me_mesh_mesh_001)
ob_mesh_002 = bpy.data.objects.new('mesh.002', me_mesh_mesh_002)
ob_cylinder = bpy.data.objects.new('cylinder', me_cylinder_mesh)
ob_mesh_003 = bpy.data.objects.new('mesh.003', me_mesh_mesh_003)
ob_mesh_004 = bpy.data.objects.new('mesh.004', me_mesh_mesh_004)
ob_mesh_005 = bpy.data.objects.new('mesh.005', me_mesh_mesh_005)
ob_mesh_006 = bpy.data.objects.new('mesh.006', me_mesh_mesh_006)
ob_mesh_007 = bpy.data.objects.new('mesh.007', me_mesh_mesh_007)
ob_cylinder_001 = bpy.data.objects.new('cylinder.001', me_cylinder_mesh_001)
ob_box = bpy.data.objects.new('box', me_box_mesh)
ob_box_001 = bpy.data.objects.new('box.001', me_box_mesh_001)
ob_box_002 = bpy.data.objects.new('box.002', me_box_mesh_002)
ob_box_003 = bpy.data.objects.new('box.003', me_box_mesh_003)
ob_box_004 = bpy.data.objects.new('box.004', me_box_mesh_004)
ob_box_005 = bpy.data.objects.new('box.005', me_box_mesh_005)
ob_box_006 = bpy.data.objects.new('box.006', me_box_mesh_006)
ob_box_007 = bpy.data.objects.new('box.007', me_box_mesh_007)
ob_box_008 = bpy.data.objects.new('box.008', me_box_mesh_008)
ob_box_009 = bpy.data.objects.new('box.009', me_box_mesh_009)
ob_box_010 = bpy.data.objects.new('box.010', me_box_mesh_010)
ob_box_011 = bpy.data.objects.new('box.011', me_box_mesh_011)
ob_cylinder_002 = bpy.data.objects.new('cylinder.002', me_cylinder_mesh_002)
ob_box_012 = bpy.data.objects.new('box.012', me_box_mesh_012)

# ---- transforms, parenting, visibility, modifiers, constraints
ob_mesh.location = (0.2461, -0.2016, 3.673)
ob_mesh.rotation_euler = (1.571, -0.0, 0.0)
ob_mesh.show_transparent = True
ob_mesh.lineart.crease_threshold = 0.0
_m = ob_mesh.modifiers.new('Auto Smooth', 'NODES')
_m.node_group = ng_auto_smooth
_gi = [s.identifier for s in ng_auto_smooth.interface.items_tree if s.item_type == 'SOCKET' and s.in_out == 'INPUT']
_m[_gi[1]] = 3.142  # Angle
ob_mesh_001.location = (0.2461, -0.2016, 3.673)
ob_mesh_001.rotation_euler = (1.571, -0.0, 0.0)
ob_mesh_001.show_transparent = True
ob_mesh_001.lineart.crease_threshold = 0.0
_m = ob_mesh_001.modifiers.new('Auto Smooth', 'NODES')
_m.node_group = ng_auto_smooth
_gi = [s.identifier for s in ng_auto_smooth.interface.items_tree if s.item_type == 'SOCKET' and s.in_out == 'INPUT']
_m[_gi[1]] = 3.142  # Angle
ob_mesh_002.location = (-0.1389, -0.5485, 4.864)
ob_mesh_002.rotation_euler = (1.571, -0.0, 0.0)
ob_mesh_002.show_transparent = True
ob_mesh_002.lineart.crease_threshold = 0.0
_m = ob_mesh_002.modifiers.new('Auto Smooth', 'NODES')
_m.node_group = ng_auto_smooth
_gi = [s.identifier for s in ng_auto_smooth.interface.items_tree if s.item_type == 'SOCKET' and s.in_out == 'INPUT']
_m[_gi[1]] = 3.142  # Angle
ob_cylinder.location = (-0.2108, -0.1016, -1.43)
ob_cylinder.rotation_euler = (1.571, -0.0, 0.0)
ob_cylinder.show_transparent = True
ob_cylinder.lineart.crease_threshold = 0.0
_m = ob_cylinder.modifiers.new('Auto Smooth', 'NODES')
_m.node_group = ng_auto_smooth
_gi = [s.identifier for s in ng_auto_smooth.interface.items_tree if s.item_type == 'SOCKET' and s.in_out == 'INPUT']
_m[_gi[1]] = 0.7854  # Angle
ob_mesh_003.location = (0.2461, -0.2131, 2.984)
ob_mesh_003.rotation_euler = (1.571, -0.0, 0.0)
ob_mesh_003.show_transparent = True
ob_mesh_003.lineart.crease_threshold = 0.0
_m = ob_mesh_003.modifiers.new('Auto Smooth', 'NODES')
_m.node_group = ng_auto_smooth
_gi = [s.identifier for s in ng_auto_smooth.interface.items_tree if s.item_type == 'SOCKET' and s.in_out == 'INPUT']
_m[_gi[1]] = 3.142  # Angle
ob_mesh_004.location = (0.2461, -0.2131, 2.984)
ob_mesh_004.rotation_euler = (1.571, -0.0, 0.0)
ob_mesh_004.show_transparent = True
ob_mesh_004.lineart.crease_threshold = 0.0
_m = ob_mesh_004.modifiers.new('Auto Smooth', 'NODES')
_m.node_group = ng_auto_smooth
_gi = [s.identifier for s in ng_auto_smooth.interface.items_tree if s.item_type == 'SOCKET' and s.in_out == 'INPUT']
_m[_gi[1]] = 3.142  # Angle
ob_mesh_005.location = (0.2461, -0.2101, 3.322)
ob_mesh_005.rotation_euler = (1.571, -0.0, 0.0)
ob_mesh_005.show_transparent = True
ob_mesh_005.lineart.crease_threshold = 0.0
_m = ob_mesh_005.modifiers.new('Auto Smooth', 'NODES')
_m.node_group = ng_auto_smooth
_gi = [s.identifier for s in ng_auto_smooth.interface.items_tree if s.item_type == 'SOCKET' and s.in_out == 'INPUT']
_m[_gi[1]] = 3.142  # Angle
ob_mesh_006.location = (0.2461, -0.2101, 3.322)
ob_mesh_006.rotation_euler = (1.571, -0.0, 0.0)
ob_mesh_006.show_transparent = True
ob_mesh_006.lineart.crease_threshold = 0.0
_m = ob_mesh_006.modifiers.new('Auto Smooth', 'NODES')
_m.node_group = ng_auto_smooth
_gi = [s.identifier for s in ng_auto_smooth.interface.items_tree if s.item_type == 'SOCKET' and s.in_out == 'INPUT']
_m[_gi[1]] = 3.142  # Angle
ob_mesh_007.location = (-0.1389, -0.5485, 4.864)
ob_mesh_007.rotation_euler = (1.571, -0.0, 0.0)
ob_mesh_007.show_transparent = True
ob_mesh_007.lineart.crease_threshold = 0.0
_m = ob_mesh_007.modifiers.new('Auto Smooth', 'NODES')
_m.node_group = ng_auto_smooth
_gi = [s.identifier for s in ng_auto_smooth.interface.items_tree if s.item_type == 'SOCKET' and s.in_out == 'INPUT']
_m[_gi[1]] = 3.142  # Angle
ob_cylinder_001.location = (-2.444e-08, 0.2062, 0.005858)
ob_cylinder_001.rotation_euler = (1.571, -0.0, 0.0)
ob_cylinder_001.show_transparent = True
ob_cylinder_001.lineart.crease_threshold = 0.0
_m = ob_cylinder_001.modifiers.new('Auto Smooth', 'NODES')
_m.node_group = ng_auto_smooth
_gi = [s.identifier for s in ng_auto_smooth.interface.items_tree if s.item_type == 'SOCKET' and s.in_out == 'INPUT']
_m[_gi[1]] = 0.7854  # Angle
ob_box.location = (-0.0004763, -0.3907, 3.789)
ob_box.rotation_euler = (1.571, -0.0, 0.0)
ob_box.show_transparent = True
ob_box.lineart.crease_threshold = 0.0
_m = ob_box.modifiers.new('Auto Smooth', 'NODES')
_m.node_group = ng_auto_smooth
_gi = [s.identifier for s in ng_auto_smooth.interface.items_tree if s.item_type == 'SOCKET' and s.in_out == 'INPUT']
_m[_gi[1]] = 0.7854  # Angle
ob_box_001.location = (-0.0006622, -0.6252, 0.9928)
ob_box_001.rotation_euler = (1.571, -0.0, 0.0)
ob_box_001.show_transparent = True
ob_box_001.lineart.crease_threshold = 0.0
_m = ob_box_001.modifiers.new('Auto Smooth', 'NODES')
_m.node_group = ng_auto_smooth
_gi = [s.identifier for s in ng_auto_smooth.interface.items_tree if s.item_type == 'SOCKET' and s.in_out == 'INPUT']
_m[_gi[1]] = 0.7854  # Angle
ob_box_002.location = (0.0007295, -0.6701, 0.596)
ob_box_002.rotation_euler = (1.571, -0.0, 0.0)
ob_box_002.show_transparent = True
ob_box_002.lineart.crease_threshold = 0.0
_m = ob_box_002.modifiers.new('Auto Smooth', 'NODES')
_m.node_group = ng_auto_smooth
_gi = [s.identifier for s in ng_auto_smooth.interface.items_tree if s.item_type == 'SOCKET' and s.in_out == 'INPUT']
_m[_gi[1]] = 0.7854  # Angle
ob_box_003.location = (0.0007443, -0.5654, 1.792)
ob_box_003.rotation_euler = (1.571, -0.0, 0.0)
ob_box_003.show_transparent = True
ob_box_003.lineart.crease_threshold = 0.0
_m = ob_box_003.modifiers.new('Auto Smooth', 'NODES')
_m.node_group = ng_auto_smooth
_gi = [s.identifier for s in ng_auto_smooth.interface.items_tree if s.item_type == 'SOCKET' and s.in_out == 'INPUT']
_m[_gi[1]] = 0.7854  # Angle
ob_box_004.location = (-0.001453, -0.6005, 1.392)
ob_box_004.rotation_euler = (1.571, -0.0, 0.0)
ob_box_004.show_transparent = True
ob_box_004.lineart.crease_threshold = 0.0
_m = ob_box_004.modifiers.new('Auto Smooth', 'NODES')
_m.node_group = ng_auto_smooth
_gi = [s.identifier for s in ng_auto_smooth.interface.items_tree if s.item_type == 'SOCKET' and s.in_out == 'INPUT']
_m[_gi[1]] = 0.7854  # Angle
ob_box_005.location = (-0.000955, -0.4261, 3.385)
ob_box_005.rotation_euler = (1.571, -0.0, 0.0)
ob_box_005.show_transparent = True
ob_box_005.lineart.crease_threshold = 0.0
_m = ob_box_005.modifiers.new('Auto Smooth', 'NODES')
_m.node_group = ng_auto_smooth
_gi = [s.identifier for s in ng_auto_smooth.interface.items_tree if s.item_type == 'SOCKET' and s.in_out == 'INPUT']
_m[_gi[1]] = 0.7854  # Angle
ob_box_006.location = (0.0004368, -0.4608, 2.988)
ob_box_006.rotation_euler = (1.571, -0.0, 0.0)
ob_box_006.show_transparent = True
ob_box_006.lineart.crease_threshold = 0.0
_m = ob_box_006.modifiers.new('Auto Smooth', 'NODES')
_m.node_group = ng_auto_smooth
_gi = [s.identifier for s in ng_auto_smooth.interface.items_tree if s.item_type == 'SOCKET' and s.in_out == 'INPUT']
_m[_gi[1]] = 0.7854  # Angle
ob_box_007.location = (-0.00176, -0.4959, 2.587)
ob_box_007.rotation_euler = (1.571, -0.0, 0.0)
ob_box_007.show_transparent = True
ob_box_007.lineart.crease_threshold = 0.0
_m = ob_box_007.modifiers.new('Auto Smooth', 'NODES')
_m.node_group = ng_auto_smooth
_gi = [s.identifier for s in ng_auto_smooth.interface.items_tree if s.item_type == 'SOCKET' and s.in_out == 'INPUT']
_m[_gi[1]] = 0.7854  # Angle
ob_box_008.location = (-0.1439, -0.5133, 2.071)
ob_box_008.rotation_euler = (1.571, -0.0, 0.0)
ob_box_008.show_transparent = True
ob_box_008.lineart.crease_threshold = 0.0
_m = ob_box_008.modifiers.new('Auto Smooth', 'NODES')
_m.node_group = ng_auto_smooth
_gi = [s.identifier for s in ng_auto_smooth.interface.items_tree if s.item_type == 'SOCKET' and s.in_out == 'INPUT']
_m[_gi[1]] = 0.7854  # Angle
ob_box_009.location = (-0.001468, -0.7052, 0.1954)
ob_box_009.rotation_euler = (1.571, -0.0, 0.0)
ob_box_009.show_transparent = True
ob_box_009.lineart.crease_threshold = 0.0
_m = ob_box_009.modifiers.new('Auto Smooth', 'NODES')
_m.node_group = ng_auto_smooth
_gi = [s.identifier for s in ng_auto_smooth.interface.items_tree if s.item_type == 'SOCKET' and s.in_out == 'INPUT']
_m[_gi[1]] = 0.7854  # Angle
ob_box_010.location = (-0.0006473, -0.5307, 2.189)
ob_box_010.rotation_euler = (1.571, -0.0, 0.0)
ob_box_010.show_transparent = True
ob_box_010.lineart.crease_threshold = 0.0
_m = ob_box_010.modifiers.new('Auto Smooth', 'NODES')
_m.node_group = ng_auto_smooth
_gi = [s.identifier for s in ng_auto_smooth.interface.items_tree if s.item_type == 'SOCKET' and s.in_out == 'INPUT']
_m[_gi[1]] = 0.7854  # Angle
ob_box_011.location = (0.1439, -0.5133, 2.071)
ob_box_011.rotation_euler = (1.571, -0.0, 0.0)
ob_box_011.show_transparent = True
ob_box_011.lineart.crease_threshold = 0.0
_m = ob_box_011.modifiers.new('Auto Smooth', 'NODES')
_m.node_group = ng_auto_smooth
_gi = [s.identifier for s in ng_auto_smooth.interface.items_tree if s.item_type == 'SOCKET' and s.in_out == 'INPUT']
_m[_gi[1]] = 0.7854  # Angle
ob_cylinder_002.location = (-0.2108, -0.1016, -1.43)
ob_cylinder_002.rotation_euler = (1.571, -0.0, 0.0)
ob_cylinder_002.show_transparent = True
ob_cylinder_002.lineart.crease_threshold = 0.0
_m = ob_cylinder_002.modifiers.new('Auto Smooth', 'NODES')
_m.node_group = ng_auto_smooth
_gi = [s.identifier for s in ng_auto_smooth.interface.items_tree if s.item_type == 'SOCKET' and s.in_out == 'INPUT']
_m[_gi[1]] = 0.7854  # Angle
ob_box_012.location = (-4.647, 0.0, 4.934)
ob_box_012.rotation_euler = (1.571, -0.0, 0.0)
ob_box_012.show_transparent = True
ob_box_012.lineart.crease_threshold = 0.0
_m = ob_box_012.modifiers.new('Auto Smooth', 'NODES')
_m.node_group = ng_auto_smooth
_gi = [s.identifier for s in ng_auto_smooth.interface.items_tree if s.item_type == 'SOCKET' and s.in_out == 'INPUT']
_m[_gi[1]] = 0.7854  # Angle

# ---- collection membership
col_collection.objects.link(ob_mesh)
col_collection.objects.link(ob_mesh_001)
col_collection.objects.link(ob_mesh_002)
col_collection.objects.link(ob_cylinder)
col_collection.objects.link(ob_mesh_003)
col_collection.objects.link(ob_mesh_004)
col_collection.objects.link(ob_mesh_005)
col_collection.objects.link(ob_mesh_006)
col_collection.objects.link(ob_mesh_007)
col_collection.objects.link(ob_cylinder_001)
col_collection.objects.link(ob_box)
col_collection.objects.link(ob_box_001)
col_collection.objects.link(ob_box_002)
col_collection.objects.link(ob_box_003)
col_collection.objects.link(ob_box_004)
col_collection.objects.link(ob_box_005)
col_collection.objects.link(ob_box_006)
col_collection.objects.link(ob_box_007)
col_collection.objects.link(ob_box_008)
col_collection.objects.link(ob_box_009)
col_collection.objects.link(ob_box_010)
col_collection.objects.link(ob_box_011)
col_collection.objects.link(ob_cylinder_002)
col_collection.objects.link(ob_box_012)

# ---- scene / render settings (as saved in the file)
scene.frame_start = 1; scene.frame_end = 250; scene.frame_set(1)
scene.render.engine = 'BLENDER_EEVEE_NEXT'
scene.cycles.use_denoising = False
scene.cycles.samples = 128
scene.cycles.sampling_pattern = 'TABULATED_SOBOL'
scene.cycles.use_adaptive_sampling = False
scene.cycles.use_light_tree = False
scene.view_settings.view_transform = 'Filmic'
bpy.context.view_layer.update()

# ---- added for rendering (the .blend has no active camera and no usable light): camera, sun
cam_auto = bpy.data.cameras.new('AutoCamera')
cam_auto.lens = 50.0
cam_auto.sensor_width = 36.0
cam_auto.clip_end = 1000.0
ob_auto_camera = bpy.data.objects.new('AutoCamera', cam_auto)
scene.collection.objects.link(ob_auto_camera)
ob_auto_camera.location = (5.48913, -6.81072, 7.19061)
ob_auto_camera.rotation_euler = (1.09748, -7.21219e-08, 0.694738)
scene.camera = ob_auto_camera
light_auto_sun = bpy.data.lights.new('AutoSun', 'SUN')
light_auto_sun.energy = 3.0
light_auto_sun.angle = 0.0523599
ob_auto_sun = bpy.data.objects.new('AutoSun', light_auto_sun)
scene.collection.objects.link(ob_auto_sun)
ob_auto_sun.rotation_euler = (0.872665, 0.174533, 0.523599)
bpy.context.view_layer.update()
